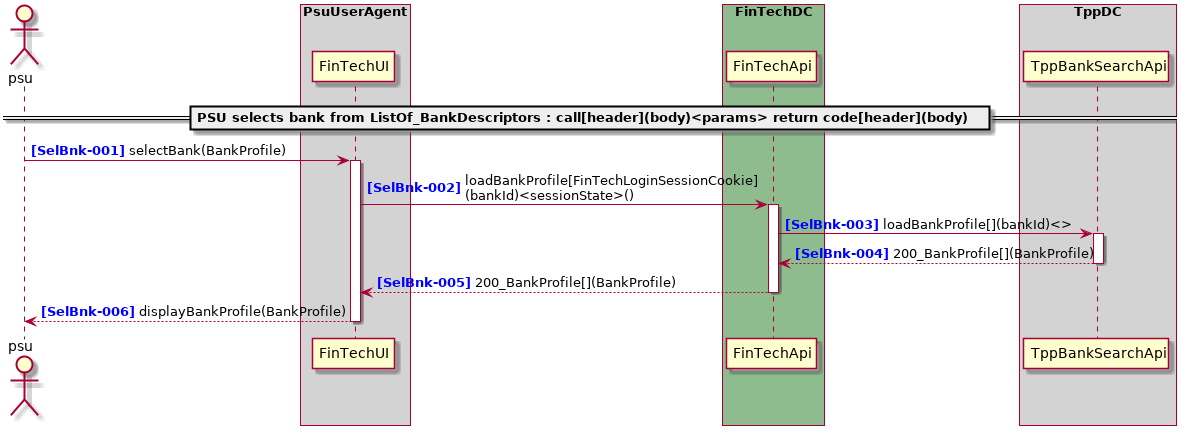

The diagram above was rendered by PlantUML. Its source (embedded in the PNG):
@startuml

autonumber "<b><color blue>[SelBnk-000]</color></b>"
actor psu

box "PsuUserAgent" #LightGray
    participant "FinTechUI" as FinTechUI
end box
box "FinTechDC" #DarkSeaGreen
    participant "FinTechApi" as FinTechApi
end box
box "TppDC" #LightGray
    participant "TppBankSearchApi" as TppBankSearchApi

end box
box "AspspDC" #LightSkyBlue
end box

== PSU selects bank from ListOf_BankDescriptors : call[header](body)<params> return code[header](body) ==

psu -> FinTechUI ++ : selectBank(BankProfile)
FinTechUI -> FinTechApi ++ : loadBankProfile[FinTechLoginSessionCookie]\n(bankId)<sessionState>()
FinTechApi -> TppBankSearchApi ++ : loadBankProfile[](bankId)<>
return 200_BankProfile[](BankProfile)
return 200_BankProfile[](BankProfile)
return displayBankProfile(BankProfile)

@enduml